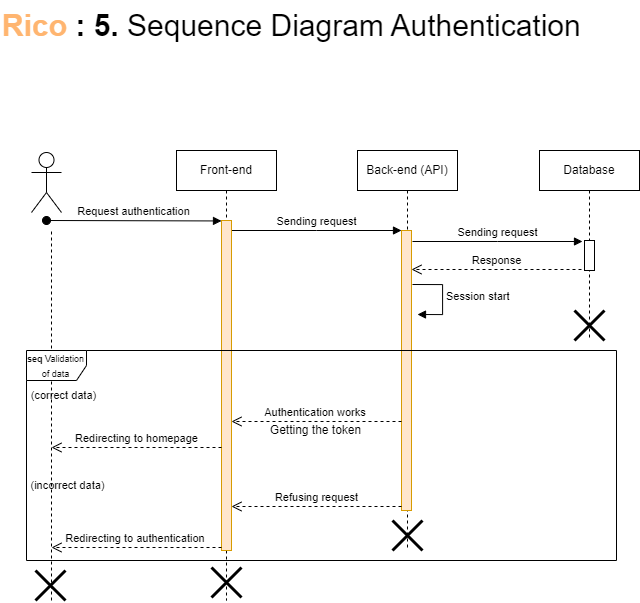

The diagram above was exported from draw.io. Its source (the exported page's mxGraphModel, read from the mxfile embedded in the PNG):
<mxGraphModel dx="3581" dy="2085" grid="1" gridSize="10" guides="1" tooltips="1" connect="1" arrows="1" fold="1" page="1" pageScale="1" pageWidth="850" pageHeight="1100" math="0" shadow="0">
  <root>
    <mxCell id="0" />
    <mxCell id="1" parent="0" />
    <mxCell id="aM9ryv3xv72pqoxQDRHE-1" value="Front-end" style="shape=umlLifeline;perimeter=lifelinePerimeter;whiteSpace=wrap;html=1;container=0;dropTarget=0;collapsible=0;recursiveResize=0;outlineConnect=0;portConstraint=eastwest;newEdgeStyle={&quot;edgeStyle&quot;:&quot;elbowEdgeStyle&quot;,&quot;elbow&quot;:&quot;vertical&quot;,&quot;curved&quot;:0,&quot;rounded&quot;:0};" parent="1" vertex="1">
      <mxGeometry x="-580" y="-890" width="100" height="450" as="geometry" />
    </mxCell>
    <mxCell id="aM9ryv3xv72pqoxQDRHE-5" value="Back-end (API)" style="shape=umlLifeline;perimeter=lifelinePerimeter;whiteSpace=wrap;html=1;container=0;dropTarget=0;collapsible=0;recursiveResize=0;outlineConnect=0;portConstraint=eastwest;newEdgeStyle={&quot;edgeStyle&quot;:&quot;elbowEdgeStyle&quot;,&quot;elbow&quot;:&quot;vertical&quot;,&quot;curved&quot;:0,&quot;rounded&quot;:0};" parent="1" vertex="1">
      <mxGeometry x="-399" y="-890" width="100" height="400" as="geometry" />
    </mxCell>
    <mxCell id="aM9ryv3xv72pqoxQDRHE-7" value="Sending request" style="html=1;verticalAlign=bottom;endArrow=block;edgeStyle=elbowEdgeStyle;elbow=vertical;curved=0;rounded=0;" parent="1" source="aM9ryv3xv72pqoxQDRHE-2" target="aM9ryv3xv72pqoxQDRHE-6" edge="1">
      <mxGeometry relative="1" as="geometry">
        <mxPoint x="-425" y="-800" as="sourcePoint" />
        <Array as="points">
          <mxPoint x="-440" y="-810" />
        </Array>
      </mxGeometry>
    </mxCell>
    <mxCell id="uqFsizb6K7L8EEKolkPM-1" value="Database" style="shape=umlLifeline;perimeter=lifelinePerimeter;whiteSpace=wrap;html=1;container=0;dropTarget=0;collapsible=0;recursiveResize=0;outlineConnect=0;portConstraint=eastwest;newEdgeStyle={&quot;edgeStyle&quot;:&quot;elbowEdgeStyle&quot;,&quot;elbow&quot;:&quot;vertical&quot;,&quot;curved&quot;:0,&quot;rounded&quot;:0};" vertex="1" parent="1">
      <mxGeometry x="-217" y="-890" width="100" height="190" as="geometry" />
    </mxCell>
    <mxCell id="uqFsizb6K7L8EEKolkPM-2" value="" style="html=1;points=[];perimeter=orthogonalPerimeter;outlineConnect=0;targetShapes=umlLifeline;portConstraint=eastwest;newEdgeStyle={&quot;edgeStyle&quot;:&quot;elbowEdgeStyle&quot;,&quot;elbow&quot;:&quot;vertical&quot;,&quot;curved&quot;:0,&quot;rounded&quot;:0};" vertex="1" parent="uqFsizb6K7L8EEKolkPM-1">
      <mxGeometry x="45" y="90" width="10" height="30" as="geometry" />
    </mxCell>
    <mxCell id="uqFsizb6K7L8EEKolkPM-13" value="" style="shape=umlDestroy;whiteSpace=wrap;html=1;strokeWidth=3;targetShapes=umlLifeline;" vertex="1" parent="uqFsizb6K7L8EEKolkPM-1">
      <mxGeometry x="35" y="160" width="30" height="30" as="geometry" />
    </mxCell>
    <mxCell id="uqFsizb6K7L8EEKolkPM-3" value="" style="shape=umlActor;verticalLabelPosition=bottom;verticalAlign=top;html=1;outlineConnect=0;" vertex="1" parent="1">
      <mxGeometry x="-725" y="-888" width="30" height="60" as="geometry" />
    </mxCell>
    <mxCell id="uqFsizb6K7L8EEKolkPM-4" value="Sending request" style="html=1;verticalAlign=bottom;endArrow=block;edgeStyle=elbowEdgeStyle;elbow=vertical;curved=0;rounded=0;" edge="1" parent="1">
      <mxGeometry relative="1" as="geometry">
        <mxPoint x="-344" y="-799" as="sourcePoint" />
        <Array as="points">
          <mxPoint x="-259" y="-799" />
        </Array>
        <mxPoint x="-174" y="-799" as="targetPoint" />
      </mxGeometry>
    </mxCell>
    <mxCell id="uqFsizb6K7L8EEKolkPM-5" value="Response" style="html=1;verticalAlign=bottom;endArrow=open;dashed=1;endSize=8;edgeStyle=elbowEdgeStyle;elbow=vertical;curved=0;rounded=0;" edge="1" parent="1">
      <mxGeometry relative="1" as="geometry">
        <mxPoint x="-345" y="-771" as="targetPoint" />
        <Array as="points">
          <mxPoint x="-250" y="-771" />
        </Array>
        <mxPoint x="-175" y="-771" as="sourcePoint" />
      </mxGeometry>
    </mxCell>
    <mxCell id="aM9ryv3xv72pqoxQDRHE-2" value="" style="html=1;points=[];perimeter=orthogonalPerimeter;outlineConnect=0;targetShapes=umlLifeline;portConstraint=eastwest;newEdgeStyle={&quot;edgeStyle&quot;:&quot;elbowEdgeStyle&quot;,&quot;elbow&quot;:&quot;vertical&quot;,&quot;curved&quot;:0,&quot;rounded&quot;:0};fillColor=#ffe6cc;strokeColor=#d79b00;" parent="1" vertex="1">
      <mxGeometry x="-535" y="-820" width="10" height="330" as="geometry" />
    </mxCell>
    <mxCell id="aM9ryv3xv72pqoxQDRHE-3" value="Request authentication" style="html=1;verticalAlign=bottom;startArrow=oval;endArrow=block;startSize=8;edgeStyle=elbowEdgeStyle;elbow=vertical;curved=0;rounded=0;" parent="1" target="aM9ryv3xv72pqoxQDRHE-2" edge="1">
      <mxGeometry relative="1" as="geometry">
        <mxPoint x="-710" y="-820" as="sourcePoint" />
      </mxGeometry>
    </mxCell>
    <mxCell id="aM9ryv3xv72pqoxQDRHE-6" value="" style="html=1;points=[];perimeter=orthogonalPerimeter;outlineConnect=0;targetShapes=umlLifeline;portConstraint=eastwest;newEdgeStyle={&quot;edgeStyle&quot;:&quot;elbowEdgeStyle&quot;,&quot;elbow&quot;:&quot;vertical&quot;,&quot;curved&quot;:0,&quot;rounded&quot;:0};fillColor=#ffe6cc;strokeColor=#d79b00;" parent="1" vertex="1">
      <mxGeometry x="-355" y="-810" width="10" height="280" as="geometry" />
    </mxCell>
    <mxCell id="uqFsizb6K7L8EEKolkPM-7" value="Session start" style="html=1;align=left;spacingLeft=2;endArrow=block;rounded=0;edgeStyle=orthogonalEdgeStyle;curved=0;rounded=0;" edge="1" parent="1">
      <mxGeometry relative="1" as="geometry">
        <mxPoint x="-344" y="-756" as="sourcePoint" />
        <Array as="points">
          <mxPoint x="-314" y="-726" />
        </Array>
        <mxPoint x="-339" y="-726" as="targetPoint" />
      </mxGeometry>
    </mxCell>
    <mxCell id="uqFsizb6K7L8EEKolkPM-12" value="&lt;font style=&quot;font-size: 30px;&quot;&gt;&lt;font style=&quot;font-size: 30px;&quot;&gt;&lt;b style=&quot;&quot;&gt;&lt;font color=&quot;#ffb570&quot;&gt;Rico &lt;/font&gt;: 5. &lt;/b&gt;Sequence Diagram Authentication&lt;/font&gt;&lt;/font&gt;" style="text;html=1;align=left;verticalAlign=middle;resizable=0;points=[];autosize=1;strokeColor=none;fillColor=none;" vertex="1" parent="1">
      <mxGeometry x="-756" y="-1040" width="600" height="50" as="geometry" />
    </mxCell>
    <mxCell id="uqFsizb6K7L8EEKolkPM-15" value="" style="endArrow=none;dashed=1;html=1;strokeWidth=1;rounded=0;" edge="1" parent="1">
      <mxGeometry width="50" height="50" relative="1" as="geometry">
        <mxPoint x="-705" y="-440" as="sourcePoint" />
        <mxPoint x="-705" y="-810" as="targetPoint" />
      </mxGeometry>
    </mxCell>
    <mxCell id="uqFsizb6K7L8EEKolkPM-14" value="&lt;font style=&quot;font-size: 9px;&quot;&gt;&lt;b&gt;seq&lt;/b&gt; Validation of&amp;nbsp;data&lt;/font&gt;" style="shape=umlFrame;whiteSpace=wrap;html=1;pointerEvents=0;" vertex="1" parent="1">
      <mxGeometry x="-730" y="-690" width="590" height="210" as="geometry" />
    </mxCell>
    <mxCell id="uqFsizb6K7L8EEKolkPM-16" value="&lt;font style=&quot;font-size: 11px;&quot;&gt;(correct data)&lt;/font&gt;" style="text;html=1;align=center;verticalAlign=middle;resizable=0;points=[];autosize=1;strokeColor=none;fillColor=none;" vertex="1" parent="1">
      <mxGeometry x="-738" y="-660" width="90" height="30" as="geometry" />
    </mxCell>
    <mxCell id="uqFsizb6K7L8EEKolkPM-17" value="Authentication works&amp;nbsp;" style="html=1;verticalAlign=bottom;endArrow=open;dashed=1;endSize=8;edgeStyle=elbowEdgeStyle;elbow=vertical;curved=0;rounded=0;" edge="1" parent="1">
      <mxGeometry relative="1" as="geometry">
        <mxPoint x="-525" y="-619" as="targetPoint" />
        <Array as="points">
          <mxPoint x="-430" y="-619" />
        </Array>
        <mxPoint x="-355" y="-619" as="sourcePoint" />
      </mxGeometry>
    </mxCell>
    <mxCell id="uqFsizb6K7L8EEKolkPM-18" value="Getting the token" style="text;html=1;align=center;verticalAlign=middle;resizable=0;points=[];autosize=1;strokeColor=none;fillColor=none;" vertex="1" parent="1">
      <mxGeometry x="-496" y="-625" width="110" height="30" as="geometry" />
    </mxCell>
    <mxCell id="uqFsizb6K7L8EEKolkPM-19" value="Redirecting to homepage" style="html=1;verticalAlign=bottom;endArrow=open;dashed=1;endSize=8;edgeStyle=elbowEdgeStyle;elbow=vertical;curved=0;rounded=0;" edge="1" parent="1">
      <mxGeometry relative="1" as="geometry">
        <mxPoint x="-705" y="-593" as="targetPoint" />
        <Array as="points">
          <mxPoint x="-610" y="-593" />
        </Array>
        <mxPoint x="-535" y="-593" as="sourcePoint" />
        <mxPoint as="offset" />
      </mxGeometry>
    </mxCell>
    <mxCell id="uqFsizb6K7L8EEKolkPM-20" value="&lt;font style=&quot;font-size: 11px;&quot;&gt;(incorrect data)&lt;/font&gt;" style="text;html=1;align=center;verticalAlign=middle;resizable=0;points=[];autosize=1;strokeColor=none;fillColor=none;" vertex="1" parent="1">
      <mxGeometry x="-739" y="-570" width="100" height="30" as="geometry" />
    </mxCell>
    <mxCell id="uqFsizb6K7L8EEKolkPM-21" value="Refusing request" style="html=1;verticalAlign=bottom;endArrow=open;dashed=1;endSize=8;edgeStyle=elbowEdgeStyle;elbow=vertical;curved=0;rounded=0;" edge="1" parent="1">
      <mxGeometry relative="1" as="geometry">
        <mxPoint x="-525" y="-534" as="targetPoint" />
        <Array as="points">
          <mxPoint x="-430" y="-534" />
        </Array>
        <mxPoint x="-355" y="-534" as="sourcePoint" />
      </mxGeometry>
    </mxCell>
    <mxCell id="uqFsizb6K7L8EEKolkPM-22" value="" style="shape=umlDestroy;whiteSpace=wrap;html=1;strokeWidth=3;targetShapes=umlLifeline;" vertex="1" parent="1">
      <mxGeometry x="-364" y="-520" width="30" height="30" as="geometry" />
    </mxCell>
    <mxCell id="uqFsizb6K7L8EEKolkPM-23" value="Redirecting to authentication&amp;nbsp;" style="html=1;verticalAlign=bottom;endArrow=open;dashed=1;endSize=8;edgeStyle=elbowEdgeStyle;elbow=vertical;curved=0;rounded=0;" edge="1" parent="1">
      <mxGeometry relative="1" as="geometry">
        <mxPoint x="-705" y="-493" as="targetPoint" />
        <Array as="points">
          <mxPoint x="-610" y="-493" />
        </Array>
        <mxPoint x="-535" y="-493" as="sourcePoint" />
        <mxPoint as="offset" />
      </mxGeometry>
    </mxCell>
    <mxCell id="uqFsizb6K7L8EEKolkPM-24" value="" style="shape=umlDestroy;whiteSpace=wrap;html=1;strokeWidth=3;targetShapes=umlLifeline;" vertex="1" parent="1">
      <mxGeometry x="-545" y="-473" width="30" height="30" as="geometry" />
    </mxCell>
    <mxCell id="uqFsizb6K7L8EEKolkPM-25" value="" style="shape=umlDestroy;whiteSpace=wrap;html=1;strokeWidth=3;targetShapes=umlLifeline;" vertex="1" parent="1">
      <mxGeometry x="-721" y="-470" width="30" height="30" as="geometry" />
    </mxCell>
  </root>
</mxGraphModel>